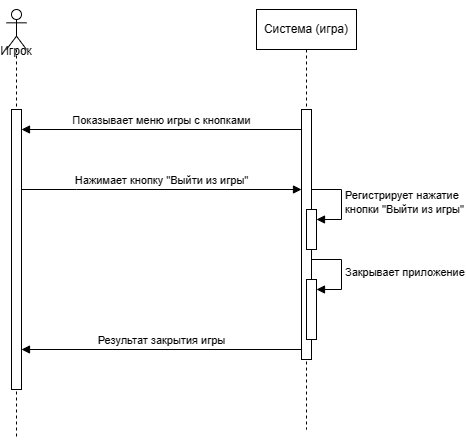

The diagram above was exported from draw.io. Its source (the exported page's mxGraphModel, read from the mxfile embedded in the PNG):
<mxGraphModel dx="951" dy="554" grid="1" gridSize="10" guides="1" tooltips="1" connect="1" arrows="1" fold="1" page="1" pageScale="1" pageWidth="827" pageHeight="1169" math="0" shadow="0">
  <root>
    <mxCell id="0" />
    <mxCell id="1" parent="0" />
    <mxCell id="qXzjynCOJHth11R8Fjr6-1" value="&lt;div&gt;&lt;br&gt;&lt;/div&gt;&lt;div&gt;&lt;br&gt;&lt;/div&gt;&lt;div&gt;&lt;br&gt;&lt;/div&gt;Игрок" style="shape=umlLifeline;perimeter=lifelinePerimeter;whiteSpace=wrap;html=1;container=1;dropTarget=0;collapsible=0;recursiveResize=0;outlineConnect=0;portConstraint=eastwest;newEdgeStyle={&quot;curved&quot;:0,&quot;rounded&quot;:0};participant=umlActor;" parent="1" vertex="1">
      <mxGeometry x="130" y="80" width="20" height="430" as="geometry" />
    </mxCell>
    <mxCell id="qXzjynCOJHth11R8Fjr6-5" value="" style="html=1;points=[[0,0,0,0,5],[0,1,0,0,-5],[1,0,0,0,5],[1,1,0,0,-5]];perimeter=orthogonalPerimeter;outlineConnect=0;targetShapes=umlLifeline;portConstraint=eastwest;newEdgeStyle={&quot;curved&quot;:0,&quot;rounded&quot;:0};" parent="qXzjynCOJHth11R8Fjr6-1" vertex="1">
      <mxGeometry x="5" y="100" width="10" height="280" as="geometry" />
    </mxCell>
    <mxCell id="qXzjynCOJHth11R8Fjr6-2" value="Система (игра)" style="shape=umlLifeline;perimeter=lifelinePerimeter;whiteSpace=wrap;html=1;container=1;dropTarget=0;collapsible=0;recursiveResize=0;outlineConnect=0;portConstraint=eastwest;newEdgeStyle={&quot;curved&quot;:0,&quot;rounded&quot;:0};" parent="1" vertex="1">
      <mxGeometry x="380" y="80" width="100" height="420" as="geometry" />
    </mxCell>
    <mxCell id="qXzjynCOJHth11R8Fjr6-4" value="" style="html=1;points=[[0,0,0,0,5],[0,1,0,0,-5],[1,0,0,0,5],[1,1,0,0,-5]];perimeter=orthogonalPerimeter;outlineConnect=0;targetShapes=umlLifeline;portConstraint=eastwest;newEdgeStyle={&quot;curved&quot;:0,&quot;rounded&quot;:0};" parent="1" vertex="1">
      <mxGeometry x="425" y="180" width="10" height="250" as="geometry" />
    </mxCell>
    <mxCell id="qXzjynCOJHth11R8Fjr6-6" value="Показывает меню игры с кнопками" style="html=1;verticalAlign=bottom;endArrow=block;curved=0;rounded=0;" parent="1" edge="1">
      <mxGeometry width="80" relative="1" as="geometry">
        <mxPoint x="425" y="200" as="sourcePoint" />
        <mxPoint x="145" y="200" as="targetPoint" />
        <mxPoint as="offset" />
      </mxGeometry>
    </mxCell>
    <mxCell id="qXzjynCOJHth11R8Fjr6-8" value="Нажимает кнопку &quot;Выйти из игры&quot;" style="html=1;verticalAlign=bottom;endArrow=block;curved=0;rounded=0;" parent="1" source="qXzjynCOJHth11R8Fjr6-5" target="qXzjynCOJHth11R8Fjr6-4" edge="1">
      <mxGeometry width="80" relative="1" as="geometry">
        <mxPoint x="170" y="250" as="sourcePoint" />
        <mxPoint x="250" y="250" as="targetPoint" />
        <Array as="points">
          <mxPoint x="200" y="260" />
        </Array>
      </mxGeometry>
    </mxCell>
    <mxCell id="qXzjynCOJHth11R8Fjr6-9" value="" style="html=1;points=[[0,0,0,0,5],[0,1,0,0,-5],[1,0,0,0,5],[1,1,0,0,-5]];perimeter=orthogonalPerimeter;outlineConnect=0;targetShapes=umlLifeline;portConstraint=eastwest;newEdgeStyle={&quot;curved&quot;:0,&quot;rounded&quot;:0};" parent="1" vertex="1">
      <mxGeometry x="430" y="280" width="10" height="40" as="geometry" />
    </mxCell>
    <mxCell id="qXzjynCOJHth11R8Fjr6-10" value="Регистрирует нажатие&lt;div&gt;кнопки &quot;Выйти из игры&quot;&lt;/div&gt;" style="html=1;align=left;spacingLeft=2;endArrow=block;rounded=0;edgeStyle=orthogonalEdgeStyle;curved=0;rounded=0;" parent="1" target="qXzjynCOJHth11R8Fjr6-9" edge="1">
      <mxGeometry relative="1" as="geometry">
        <mxPoint x="435" y="260" as="sourcePoint" />
        <Array as="points">
          <mxPoint x="465" y="290" />
        </Array>
      </mxGeometry>
    </mxCell>
    <mxCell id="qXzjynCOJHth11R8Fjr6-11" value="" style="html=1;points=[[0,0,0,0,5],[0,1,0,0,-5],[1,0,0,0,5],[1,1,0,0,-5]];perimeter=orthogonalPerimeter;outlineConnect=0;targetShapes=umlLifeline;portConstraint=eastwest;newEdgeStyle={&quot;curved&quot;:0,&quot;rounded&quot;:0};" parent="1" vertex="1">
      <mxGeometry x="430" y="350" width="10" height="60" as="geometry" />
    </mxCell>
    <mxCell id="qXzjynCOJHth11R8Fjr6-12" value="Закрывает приложение" style="html=1;align=left;spacingLeft=2;endArrow=block;rounded=0;edgeStyle=orthogonalEdgeStyle;curved=0;rounded=0;" parent="1" target="qXzjynCOJHth11R8Fjr6-11" edge="1">
      <mxGeometry x="0.0118" relative="1" as="geometry">
        <mxPoint x="435" y="330" as="sourcePoint" />
        <Array as="points">
          <mxPoint x="465" y="360" />
        </Array>
        <mxPoint as="offset" />
      </mxGeometry>
    </mxCell>
    <mxCell id="FOuPt3ZYHHbzgSUGYNLi-1" value="Результат закрытия игры" style="html=1;verticalAlign=bottom;endArrow=block;curved=0;rounded=0;" edge="1" parent="1">
      <mxGeometry width="80" relative="1" as="geometry">
        <mxPoint x="425" y="420" as="sourcePoint" />
        <mxPoint x="145" y="420" as="targetPoint" />
        <mxPoint as="offset" />
      </mxGeometry>
    </mxCell>
  </root>
</mxGraphModel>